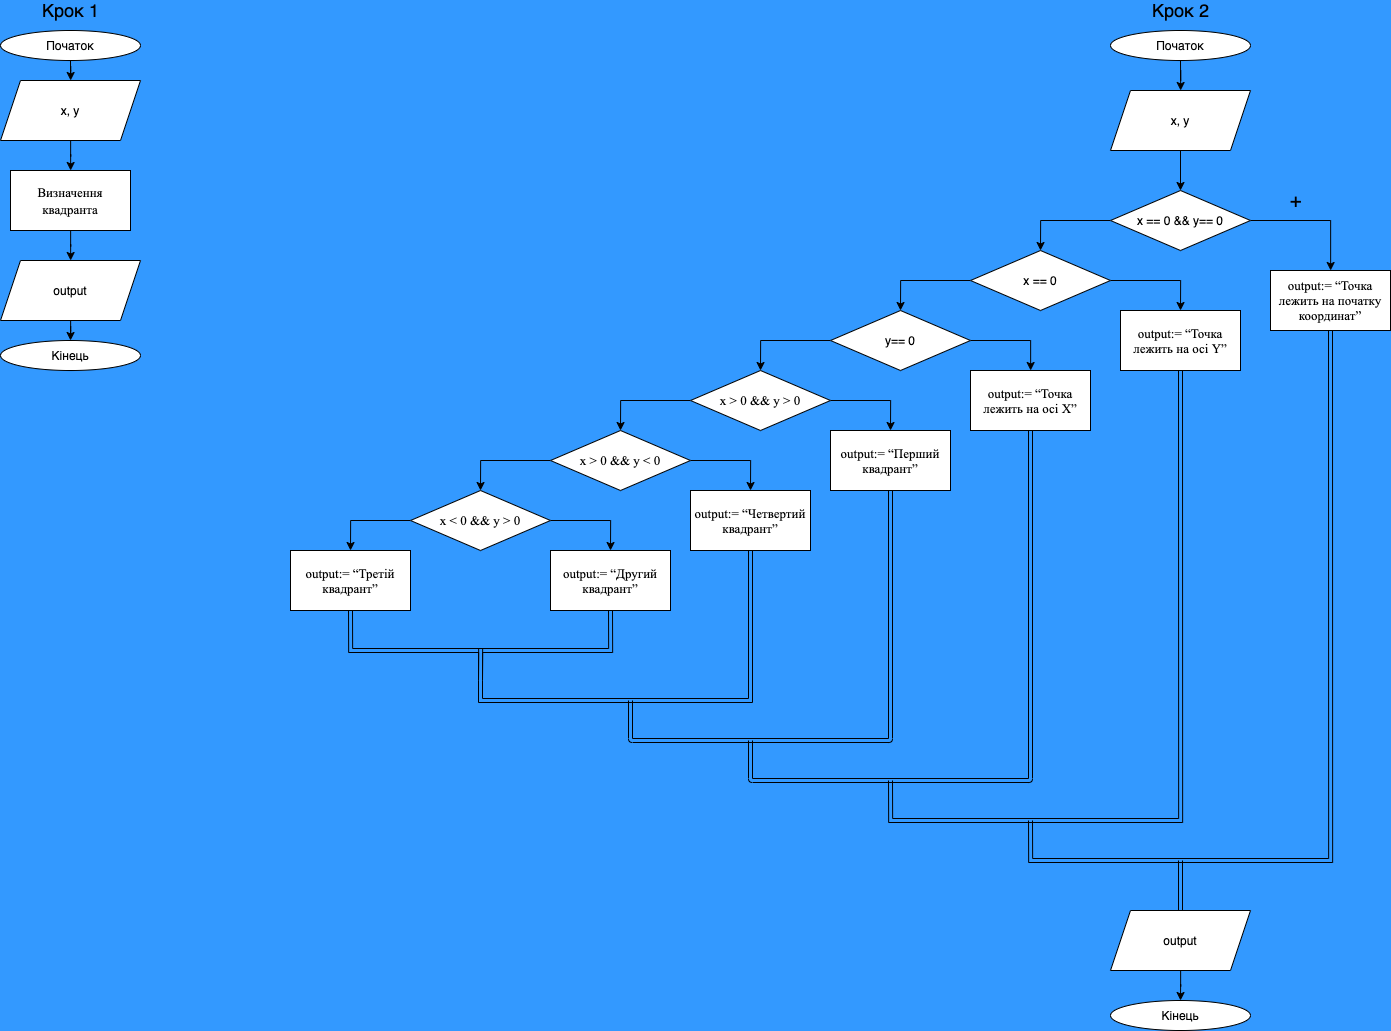

The diagram above was exported from draw.io. Its source (the exported page's mxGraphModel, read from the mxfile embedded in the PNG):
<mxGraphModel dx="3033" dy="1746" grid="1" gridSize="10" guides="1" tooltips="1" connect="1" arrows="1" fold="1" page="1" pageScale="1" pageWidth="827" pageHeight="1169" background="#3399FF" math="0" shadow="0">
  <root>
    <mxCell id="0" />
    <mxCell id="1" parent="0" />
    <mxCell id="9JbBUpU9ThMzg8W8t7fN-3" value="" style="edgeStyle=orthogonalEdgeStyle;rounded=0;orthogonalLoop=1;jettySize=auto;html=1;" edge="1" parent="1" source="9JbBUpU9ThMzg8W8t7fN-1" target="9JbBUpU9ThMzg8W8t7fN-2">
      <mxGeometry relative="1" as="geometry" />
    </mxCell>
    <mxCell id="9JbBUpU9ThMzg8W8t7fN-1" value="Початок" style="ellipse;whiteSpace=wrap;html=1;" vertex="1" parent="1">
      <mxGeometry x="320" y="40" width="140" height="30" as="geometry" />
    </mxCell>
    <mxCell id="9JbBUpU9ThMzg8W8t7fN-9" value="" style="edgeStyle=orthogonalEdgeStyle;rounded=0;orthogonalLoop=1;jettySize=auto;html=1;" edge="1" parent="1" source="9JbBUpU9ThMzg8W8t7fN-2" target="9JbBUpU9ThMzg8W8t7fN-8">
      <mxGeometry relative="1" as="geometry" />
    </mxCell>
    <mxCell id="9JbBUpU9ThMzg8W8t7fN-2" value="x, y" style="shape=parallelogram;perimeter=parallelogramPerimeter;whiteSpace=wrap;html=1;fixedSize=1;" vertex="1" parent="1">
      <mxGeometry x="320" y="100" width="140" height="60" as="geometry" />
    </mxCell>
    <mxCell id="9JbBUpU9ThMzg8W8t7fN-13" style="edgeStyle=orthogonalEdgeStyle;rounded=0;orthogonalLoop=1;jettySize=auto;html=1;" edge="1" parent="1" source="9JbBUpU9ThMzg8W8t7fN-8" target="9JbBUpU9ThMzg8W8t7fN-10">
      <mxGeometry relative="1" as="geometry" />
    </mxCell>
    <mxCell id="9JbBUpU9ThMzg8W8t7fN-19" style="edgeStyle=orthogonalEdgeStyle;rounded=0;orthogonalLoop=1;jettySize=auto;html=1;exitX=0;exitY=0.5;exitDx=0;exitDy=0;entryX=0.5;entryY=0;entryDx=0;entryDy=0;" edge="1" parent="1" source="9JbBUpU9ThMzg8W8t7fN-8" target="9JbBUpU9ThMzg8W8t7fN-15">
      <mxGeometry relative="1" as="geometry" />
    </mxCell>
    <mxCell id="9JbBUpU9ThMzg8W8t7fN-8" value="x == 0 &amp;amp;&amp;amp; y== 0" style="rhombus;whiteSpace=wrap;html=1;" vertex="1" parent="1">
      <mxGeometry x="320" y="200" width="140" height="60" as="geometry" />
    </mxCell>
    <mxCell id="9JbBUpU9ThMzg8W8t7fN-62" style="edgeStyle=orthogonalEdgeStyle;shape=link;curved=1;rounded=0;orthogonalLoop=1;jettySize=auto;html=1;exitX=0.5;exitY=1;exitDx=0;exitDy=0;" edge="1" parent="1" source="9JbBUpU9ThMzg8W8t7fN-10">
      <mxGeometry relative="1" as="geometry">
        <mxPoint x="240" y="830" as="targetPoint" />
        <Array as="points">
          <mxPoint x="540" y="870" />
          <mxPoint x="240" y="870" />
        </Array>
      </mxGeometry>
    </mxCell>
    <mxCell id="9JbBUpU9ThMzg8W8t7fN-10" value="&lt;span id=&quot;docs-internal-guid-134d4390-7fff-6777-79b8-e1514187e2ec&quot;&gt;&lt;span style=&quot;font-family: &amp;#34;times new roman&amp;#34; ; background-color: transparent ; vertical-align: baseline&quot;&gt;&lt;font style=&quot;font-size: 13px&quot;&gt;output:= “Точка лежить на початку координат”&lt;/font&gt;&lt;/span&gt;&lt;/span&gt;" style="rounded=0;whiteSpace=wrap;html=1;" vertex="1" parent="1">
      <mxGeometry x="480" y="280" width="120" height="60" as="geometry" />
    </mxCell>
    <mxCell id="9JbBUpU9ThMzg8W8t7fN-14" value="&lt;font style=&quot;font-size: 20px&quot;&gt;+&lt;/font&gt;" style="text;html=1;resizable=0;autosize=1;align=center;verticalAlign=middle;points=[];fillColor=none;strokeColor=none;rounded=0;" vertex="1" parent="1">
      <mxGeometry x="490" y="200" width="30" height="20" as="geometry" />
    </mxCell>
    <mxCell id="9JbBUpU9ThMzg8W8t7fN-20" style="edgeStyle=orthogonalEdgeStyle;rounded=0;orthogonalLoop=1;jettySize=auto;html=1;exitX=0;exitY=0.5;exitDx=0;exitDy=0;entryX=0.5;entryY=0;entryDx=0;entryDy=0;" edge="1" parent="1" source="9JbBUpU9ThMzg8W8t7fN-15" target="9JbBUpU9ThMzg8W8t7fN-16">
      <mxGeometry relative="1" as="geometry" />
    </mxCell>
    <mxCell id="9JbBUpU9ThMzg8W8t7fN-32" style="edgeStyle=orthogonalEdgeStyle;rounded=0;orthogonalLoop=1;jettySize=auto;html=1;exitX=1;exitY=0.5;exitDx=0;exitDy=0;entryX=0.5;entryY=0;entryDx=0;entryDy=0;" edge="1" parent="1" source="9JbBUpU9ThMzg8W8t7fN-15" target="9JbBUpU9ThMzg8W8t7fN-26">
      <mxGeometry relative="1" as="geometry" />
    </mxCell>
    <mxCell id="9JbBUpU9ThMzg8W8t7fN-15" value="x == 0" style="rhombus;whiteSpace=wrap;html=1;" vertex="1" parent="1">
      <mxGeometry x="180" y="260" width="140" height="60" as="geometry" />
    </mxCell>
    <mxCell id="9JbBUpU9ThMzg8W8t7fN-21" style="edgeStyle=orthogonalEdgeStyle;rounded=0;orthogonalLoop=1;jettySize=auto;html=1;exitX=0;exitY=0.5;exitDx=0;exitDy=0;entryX=0.5;entryY=0;entryDx=0;entryDy=0;" edge="1" parent="1" source="9JbBUpU9ThMzg8W8t7fN-16" target="9JbBUpU9ThMzg8W8t7fN-17">
      <mxGeometry relative="1" as="geometry" />
    </mxCell>
    <mxCell id="9JbBUpU9ThMzg8W8t7fN-33" style="edgeStyle=orthogonalEdgeStyle;rounded=0;orthogonalLoop=1;jettySize=auto;html=1;exitX=1;exitY=0.5;exitDx=0;exitDy=0;" edge="1" parent="1" source="9JbBUpU9ThMzg8W8t7fN-16" target="9JbBUpU9ThMzg8W8t7fN-27">
      <mxGeometry relative="1" as="geometry" />
    </mxCell>
    <mxCell id="9JbBUpU9ThMzg8W8t7fN-16" value="y== 0" style="rhombus;whiteSpace=wrap;html=1;" vertex="1" parent="1">
      <mxGeometry x="40" y="320" width="140" height="60" as="geometry" />
    </mxCell>
    <mxCell id="9JbBUpU9ThMzg8W8t7fN-24" style="edgeStyle=orthogonalEdgeStyle;rounded=0;orthogonalLoop=1;jettySize=auto;html=1;exitX=0;exitY=0.5;exitDx=0;exitDy=0;entryX=0.5;entryY=0;entryDx=0;entryDy=0;" edge="1" parent="1" source="9JbBUpU9ThMzg8W8t7fN-17" target="9JbBUpU9ThMzg8W8t7fN-22">
      <mxGeometry relative="1" as="geometry" />
    </mxCell>
    <mxCell id="9JbBUpU9ThMzg8W8t7fN-34" style="edgeStyle=orthogonalEdgeStyle;rounded=0;orthogonalLoop=1;jettySize=auto;html=1;exitX=1;exitY=0.5;exitDx=0;exitDy=0;entryX=0.5;entryY=0;entryDx=0;entryDy=0;" edge="1" parent="1" source="9JbBUpU9ThMzg8W8t7fN-17" target="9JbBUpU9ThMzg8W8t7fN-28">
      <mxGeometry relative="1" as="geometry" />
    </mxCell>
    <mxCell id="9JbBUpU9ThMzg8W8t7fN-17" value="&lt;span id=&quot;docs-internal-guid-eee0a372-7fff-633c-26c1-80cbe5362c5f&quot;&gt;&lt;span style=&quot;font-family: &amp;#34;times new roman&amp;#34; ; background-color: transparent ; vertical-align: baseline&quot;&gt;&lt;font style=&quot;font-size: 13px&quot;&gt;x &amp;gt; 0 &amp;amp;&amp;amp; y &amp;gt; 0&lt;/font&gt;&lt;/span&gt;&lt;/span&gt;" style="rhombus;whiteSpace=wrap;html=1;" vertex="1" parent="1">
      <mxGeometry x="-100" y="380" width="140" height="60" as="geometry" />
    </mxCell>
    <mxCell id="9JbBUpU9ThMzg8W8t7fN-25" style="edgeStyle=orthogonalEdgeStyle;rounded=0;orthogonalLoop=1;jettySize=auto;html=1;exitX=0;exitY=0.5;exitDx=0;exitDy=0;entryX=0.5;entryY=0;entryDx=0;entryDy=0;" edge="1" parent="1" source="9JbBUpU9ThMzg8W8t7fN-22" target="9JbBUpU9ThMzg8W8t7fN-23">
      <mxGeometry relative="1" as="geometry" />
    </mxCell>
    <mxCell id="9JbBUpU9ThMzg8W8t7fN-35" style="edgeStyle=orthogonalEdgeStyle;rounded=0;orthogonalLoop=1;jettySize=auto;html=1;exitX=1;exitY=0.5;exitDx=0;exitDy=0;entryX=0.5;entryY=0;entryDx=0;entryDy=0;" edge="1" parent="1" source="9JbBUpU9ThMzg8W8t7fN-22" target="9JbBUpU9ThMzg8W8t7fN-29">
      <mxGeometry relative="1" as="geometry" />
    </mxCell>
    <mxCell id="9JbBUpU9ThMzg8W8t7fN-22" value="&lt;span id=&quot;docs-internal-guid-eee0a372-7fff-633c-26c1-80cbe5362c5f&quot;&gt;&lt;span style=&quot;font-family: &amp;#34;times new roman&amp;#34; ; background-color: transparent ; vertical-align: baseline&quot;&gt;&lt;font style=&quot;font-size: 13px&quot;&gt;x &amp;gt; 0 &amp;amp;&amp;amp; y &amp;lt; 0&lt;/font&gt;&lt;/span&gt;&lt;/span&gt;" style="rhombus;whiteSpace=wrap;html=1;" vertex="1" parent="1">
      <mxGeometry x="-240" y="440" width="140" height="60" as="geometry" />
    </mxCell>
    <mxCell id="9JbBUpU9ThMzg8W8t7fN-36" style="edgeStyle=orthogonalEdgeStyle;rounded=0;orthogonalLoop=1;jettySize=auto;html=1;exitX=1;exitY=0.5;exitDx=0;exitDy=0;entryX=0.5;entryY=0;entryDx=0;entryDy=0;" edge="1" parent="1" source="9JbBUpU9ThMzg8W8t7fN-23" target="9JbBUpU9ThMzg8W8t7fN-30">
      <mxGeometry relative="1" as="geometry" />
    </mxCell>
    <mxCell id="9JbBUpU9ThMzg8W8t7fN-37" style="edgeStyle=orthogonalEdgeStyle;rounded=0;orthogonalLoop=1;jettySize=auto;html=1;exitX=0;exitY=0.5;exitDx=0;exitDy=0;entryX=0.5;entryY=0;entryDx=0;entryDy=0;" edge="1" parent="1" source="9JbBUpU9ThMzg8W8t7fN-23" target="9JbBUpU9ThMzg8W8t7fN-31">
      <mxGeometry relative="1" as="geometry" />
    </mxCell>
    <mxCell id="9JbBUpU9ThMzg8W8t7fN-23" value="&lt;span id=&quot;docs-internal-guid-eee0a372-7fff-633c-26c1-80cbe5362c5f&quot;&gt;&lt;span style=&quot;font-family: &amp;#34;times new roman&amp;#34; ; background-color: transparent ; vertical-align: baseline&quot;&gt;&lt;font style=&quot;font-size: 13px&quot;&gt;x &amp;lt; 0 &amp;amp;&amp;amp; y &amp;gt; 0&lt;/font&gt;&lt;/span&gt;&lt;/span&gt;" style="rhombus;whiteSpace=wrap;html=1;" vertex="1" parent="1">
      <mxGeometry x="-380" y="500" width="140" height="60" as="geometry" />
    </mxCell>
    <mxCell id="9JbBUpU9ThMzg8W8t7fN-61" style="edgeStyle=orthogonalEdgeStyle;shape=link;curved=1;rounded=0;orthogonalLoop=1;jettySize=auto;html=1;exitX=0.5;exitY=1;exitDx=0;exitDy=0;" edge="1" parent="1" source="9JbBUpU9ThMzg8W8t7fN-26">
      <mxGeometry relative="1" as="geometry">
        <mxPoint x="100" y="790" as="targetPoint" />
        <Array as="points">
          <mxPoint x="390" y="830" />
          <mxPoint x="100" y="830" />
        </Array>
      </mxGeometry>
    </mxCell>
    <mxCell id="9JbBUpU9ThMzg8W8t7fN-26" value="&lt;span id=&quot;docs-internal-guid-134d4390-7fff-6777-79b8-e1514187e2ec&quot;&gt;&lt;span style=&quot;font-family: &amp;#34;times new roman&amp;#34; ; background-color: transparent ; vertical-align: baseline ; font-size: 13px&quot;&gt;&lt;font style=&quot;font-size: 13px&quot;&gt;output:= “&lt;span id=&quot;docs-internal-guid-47362641-7fff-b5e6-11e8-bceddcc131ff&quot;&gt;&lt;span style=&quot;font-family: &amp;#34;times new roman&amp;#34; ; background-color: transparent ; vertical-align: baseline&quot;&gt;Точка лежить на осі Y&lt;/span&gt;&lt;/span&gt;”&lt;/font&gt;&lt;/span&gt;&lt;/span&gt;" style="rounded=0;whiteSpace=wrap;html=1;" vertex="1" parent="1">
      <mxGeometry x="330" y="320" width="120" height="60" as="geometry" />
    </mxCell>
    <mxCell id="9JbBUpU9ThMzg8W8t7fN-27" value="&lt;span id=&quot;docs-internal-guid-134d4390-7fff-6777-79b8-e1514187e2ec&quot;&gt;&lt;span style=&quot;font-family: &amp;#34;times new roman&amp;#34; ; background-color: transparent ; vertical-align: baseline&quot;&gt;&lt;font style=&quot;font-size: 13px&quot;&gt;output:= “Точка лежить на осі X”&lt;/font&gt;&lt;/span&gt;&lt;/span&gt;" style="rounded=0;whiteSpace=wrap;html=1;" vertex="1" parent="1">
      <mxGeometry x="180" y="380" width="120" height="60" as="geometry" />
    </mxCell>
    <mxCell id="9JbBUpU9ThMzg8W8t7fN-28" value="&lt;span id=&quot;docs-internal-guid-134d4390-7fff-6777-79b8-e1514187e2ec&quot;&gt;&lt;span style=&quot;font-family: &amp;#34;times new roman&amp;#34; ; background-color: transparent ; vertical-align: baseline&quot;&gt;&lt;font style=&quot;font-size: 13px&quot;&gt;output:= “Перший квадрант”&lt;/font&gt;&lt;/span&gt;&lt;/span&gt;" style="rounded=0;whiteSpace=wrap;html=1;" vertex="1" parent="1">
      <mxGeometry x="40" y="440" width="120" height="60" as="geometry" />
    </mxCell>
    <mxCell id="9JbBUpU9ThMzg8W8t7fN-50" style="edgeStyle=elbowEdgeStyle;shape=link;rounded=0;orthogonalLoop=1;jettySize=auto;elbow=vertical;html=1;exitX=0.5;exitY=1;exitDx=0;exitDy=0;" edge="1" parent="1" source="9JbBUpU9ThMzg8W8t7fN-29">
      <mxGeometry relative="1" as="geometry">
        <mxPoint x="-310" y="690" as="targetPoint" />
        <Array as="points">
          <mxPoint x="-170" y="710" />
          <mxPoint x="-160" y="720" />
        </Array>
      </mxGeometry>
    </mxCell>
    <mxCell id="9JbBUpU9ThMzg8W8t7fN-29" value="&lt;span id=&quot;docs-internal-guid-134d4390-7fff-6777-79b8-e1514187e2ec&quot;&gt;&lt;span style=&quot;font-family: &amp;#34;times new roman&amp;#34; ; background-color: transparent ; vertical-align: baseline&quot;&gt;&lt;font style=&quot;font-size: 13px&quot;&gt;output:= “Четвертий квадрант”&lt;/font&gt;&lt;/span&gt;&lt;/span&gt;" style="rounded=0;whiteSpace=wrap;html=1;" vertex="1" parent="1">
      <mxGeometry x="-100" y="500" width="120" height="60" as="geometry" />
    </mxCell>
    <mxCell id="9JbBUpU9ThMzg8W8t7fN-48" style="edgeStyle=orthogonalEdgeStyle;shape=link;rounded=0;orthogonalLoop=1;jettySize=auto;html=1;exitX=0.5;exitY=1;exitDx=0;exitDy=0;" edge="1" parent="1" source="9JbBUpU9ThMzg8W8t7fN-30">
      <mxGeometry relative="1" as="geometry">
        <mxPoint x="-310" y="690" as="targetPoint" />
        <Array as="points">
          <mxPoint x="-180" y="660" />
          <mxPoint x="-310" y="660" />
        </Array>
      </mxGeometry>
    </mxCell>
    <mxCell id="9JbBUpU9ThMzg8W8t7fN-30" value="&lt;span id=&quot;docs-internal-guid-134d4390-7fff-6777-79b8-e1514187e2ec&quot;&gt;&lt;span style=&quot;font-family: &amp;#34;times new roman&amp;#34; ; background-color: transparent ; vertical-align: baseline&quot;&gt;&lt;font style=&quot;font-size: 13px&quot;&gt;output:= “Другий квадрант”&lt;/font&gt;&lt;/span&gt;&lt;/span&gt;" style="rounded=0;whiteSpace=wrap;html=1;" vertex="1" parent="1">
      <mxGeometry x="-240" y="560" width="120" height="60" as="geometry" />
    </mxCell>
    <mxCell id="9JbBUpU9ThMzg8W8t7fN-45" style="edgeStyle=orthogonalEdgeStyle;shape=link;rounded=0;orthogonalLoop=1;jettySize=auto;html=1;exitX=0.5;exitY=1;exitDx=0;exitDy=0;" edge="1" parent="1" source="9JbBUpU9ThMzg8W8t7fN-31">
      <mxGeometry relative="1" as="geometry">
        <mxPoint x="-310" y="690" as="targetPoint" />
        <Array as="points">
          <mxPoint x="-440" y="660" />
          <mxPoint x="-310" y="660" />
        </Array>
      </mxGeometry>
    </mxCell>
    <mxCell id="9JbBUpU9ThMzg8W8t7fN-31" value="&lt;span id=&quot;docs-internal-guid-134d4390-7fff-6777-79b8-e1514187e2ec&quot;&gt;&lt;span style=&quot;font-family: &amp;#34;times new roman&amp;#34; ; background-color: transparent ; vertical-align: baseline&quot;&gt;&lt;font style=&quot;font-size: 13px&quot;&gt;output:= “Третій квадрант”&lt;/font&gt;&lt;/span&gt;&lt;/span&gt;" style="rounded=0;whiteSpace=wrap;html=1;" vertex="1" parent="1">
      <mxGeometry x="-500" y="560" width="120" height="60" as="geometry" />
    </mxCell>
    <mxCell id="9JbBUpU9ThMzg8W8t7fN-66" value="" style="edgeStyle=orthogonalEdgeStyle;curved=1;rounded=0;orthogonalLoop=1;jettySize=auto;html=1;" edge="1" parent="1" source="9JbBUpU9ThMzg8W8t7fN-43" target="9JbBUpU9ThMzg8W8t7fN-64">
      <mxGeometry relative="1" as="geometry" />
    </mxCell>
    <mxCell id="9JbBUpU9ThMzg8W8t7fN-67" style="edgeStyle=orthogonalEdgeStyle;curved=1;rounded=0;orthogonalLoop=1;jettySize=auto;html=1;exitX=0.5;exitY=0;exitDx=0;exitDy=0;shape=link;" edge="1" parent="1" source="9JbBUpU9ThMzg8W8t7fN-43">
      <mxGeometry relative="1" as="geometry">
        <mxPoint x="390" y="870" as="targetPoint" />
      </mxGeometry>
    </mxCell>
    <mxCell id="9JbBUpU9ThMzg8W8t7fN-43" value="output" style="shape=parallelogram;perimeter=parallelogramPerimeter;whiteSpace=wrap;html=1;fixedSize=1;" vertex="1" parent="1">
      <mxGeometry x="320" y="920" width="140" height="60" as="geometry" />
    </mxCell>
    <mxCell id="9JbBUpU9ThMzg8W8t7fN-56" value="" style="shape=link;html=1;" edge="1" parent="1">
      <mxGeometry width="100" relative="1" as="geometry">
        <mxPoint x="100" y="500" as="sourcePoint" />
        <mxPoint x="-160" y="710" as="targetPoint" />
        <Array as="points">
          <mxPoint x="100" y="750" />
          <mxPoint x="-160" y="750" />
        </Array>
      </mxGeometry>
    </mxCell>
    <mxCell id="9JbBUpU9ThMzg8W8t7fN-60" value="" style="shape=link;html=1;" edge="1" parent="1">
      <mxGeometry width="100" relative="1" as="geometry">
        <mxPoint x="240" y="440" as="sourcePoint" />
        <mxPoint x="-40" y="750" as="targetPoint" />
        <Array as="points">
          <mxPoint x="240" y="790" />
          <mxPoint x="-40" y="790" />
        </Array>
      </mxGeometry>
    </mxCell>
    <mxCell id="9JbBUpU9ThMzg8W8t7fN-64" value="Кінець" style="ellipse;whiteSpace=wrap;html=1;" vertex="1" parent="1">
      <mxGeometry x="320" y="1010" width="140" height="30" as="geometry" />
    </mxCell>
    <mxCell id="9JbBUpU9ThMzg8W8t7fN-73" value="" style="edgeStyle=orthogonalEdgeStyle;curved=1;rounded=0;orthogonalLoop=1;jettySize=auto;html=1;" edge="1" parent="1" source="9JbBUpU9ThMzg8W8t7fN-69" target="9JbBUpU9ThMzg8W8t7fN-70">
      <mxGeometry relative="1" as="geometry" />
    </mxCell>
    <mxCell id="9JbBUpU9ThMzg8W8t7fN-69" value="Початок" style="ellipse;whiteSpace=wrap;html=1;" vertex="1" parent="1">
      <mxGeometry x="-790" y="40" width="140" height="30" as="geometry" />
    </mxCell>
    <mxCell id="9JbBUpU9ThMzg8W8t7fN-72" value="" style="edgeStyle=orthogonalEdgeStyle;curved=1;rounded=0;orthogonalLoop=1;jettySize=auto;html=1;" edge="1" parent="1" source="9JbBUpU9ThMzg8W8t7fN-70" target="9JbBUpU9ThMzg8W8t7fN-71">
      <mxGeometry relative="1" as="geometry" />
    </mxCell>
    <mxCell id="9JbBUpU9ThMzg8W8t7fN-70" value="x, y" style="shape=parallelogram;perimeter=parallelogramPerimeter;whiteSpace=wrap;html=1;fixedSize=1;" vertex="1" parent="1">
      <mxGeometry x="-790" y="90" width="140" height="60" as="geometry" />
    </mxCell>
    <mxCell id="9JbBUpU9ThMzg8W8t7fN-76" value="" style="edgeStyle=orthogonalEdgeStyle;curved=1;rounded=0;orthogonalLoop=1;jettySize=auto;html=1;" edge="1" parent="1" source="9JbBUpU9ThMzg8W8t7fN-71" target="9JbBUpU9ThMzg8W8t7fN-75">
      <mxGeometry relative="1" as="geometry" />
    </mxCell>
    <mxCell id="9JbBUpU9ThMzg8W8t7fN-71" value="&lt;span id=&quot;docs-internal-guid-0ab63944-7fff-7350-bc8d-d142d5a51a62&quot; style=&quot;font-size: 13px&quot;&gt;&lt;p dir=&quot;ltr&quot; style=&quot;line-height: 1.38 ; margin-top: 0pt ; margin-bottom: 0pt&quot;&gt;&lt;span style=&quot;font-family: &amp;#34;times new roman&amp;#34; ; background-color: transparent ; vertical-align: baseline&quot;&gt;Визначення квадранта&lt;/span&gt;&lt;/p&gt;&lt;/span&gt;" style="whiteSpace=wrap;html=1;" vertex="1" parent="1">
      <mxGeometry x="-780" y="180" width="120" height="60" as="geometry" />
    </mxCell>
    <mxCell id="9JbBUpU9ThMzg8W8t7fN-74" value="Кінець" style="ellipse;whiteSpace=wrap;html=1;" vertex="1" parent="1">
      <mxGeometry x="-790" y="350" width="140" height="30" as="geometry" />
    </mxCell>
    <mxCell id="9JbBUpU9ThMzg8W8t7fN-77" value="" style="edgeStyle=orthogonalEdgeStyle;curved=1;rounded=0;orthogonalLoop=1;jettySize=auto;html=1;" edge="1" parent="1" source="9JbBUpU9ThMzg8W8t7fN-75" target="9JbBUpU9ThMzg8W8t7fN-74">
      <mxGeometry relative="1" as="geometry" />
    </mxCell>
    <mxCell id="9JbBUpU9ThMzg8W8t7fN-75" value="output" style="shape=parallelogram;perimeter=parallelogramPerimeter;whiteSpace=wrap;html=1;fixedSize=1;" vertex="1" parent="1">
      <mxGeometry x="-790" y="270" width="140" height="60" as="geometry" />
    </mxCell>
    <mxCell id="9JbBUpU9ThMzg8W8t7fN-78" value="&lt;font style=&quot;font-size: 18px&quot;&gt;Крок 1&lt;/font&gt;" style="text;html=1;align=center;verticalAlign=middle;resizable=0;points=[];autosize=1;strokeColor=none;fillColor=none;" vertex="1" parent="1">
      <mxGeometry x="-755" y="10" width="70" height="20" as="geometry" />
    </mxCell>
    <mxCell id="9JbBUpU9ThMzg8W8t7fN-79" value="&lt;font style=&quot;font-size: 18px&quot;&gt;Крок 2&lt;/font&gt;" style="text;html=1;align=center;verticalAlign=middle;resizable=0;points=[];autosize=1;strokeColor=none;fillColor=none;" vertex="1" parent="1">
      <mxGeometry x="355" y="10" width="70" height="20" as="geometry" />
    </mxCell>
  </root>
</mxGraphModel>